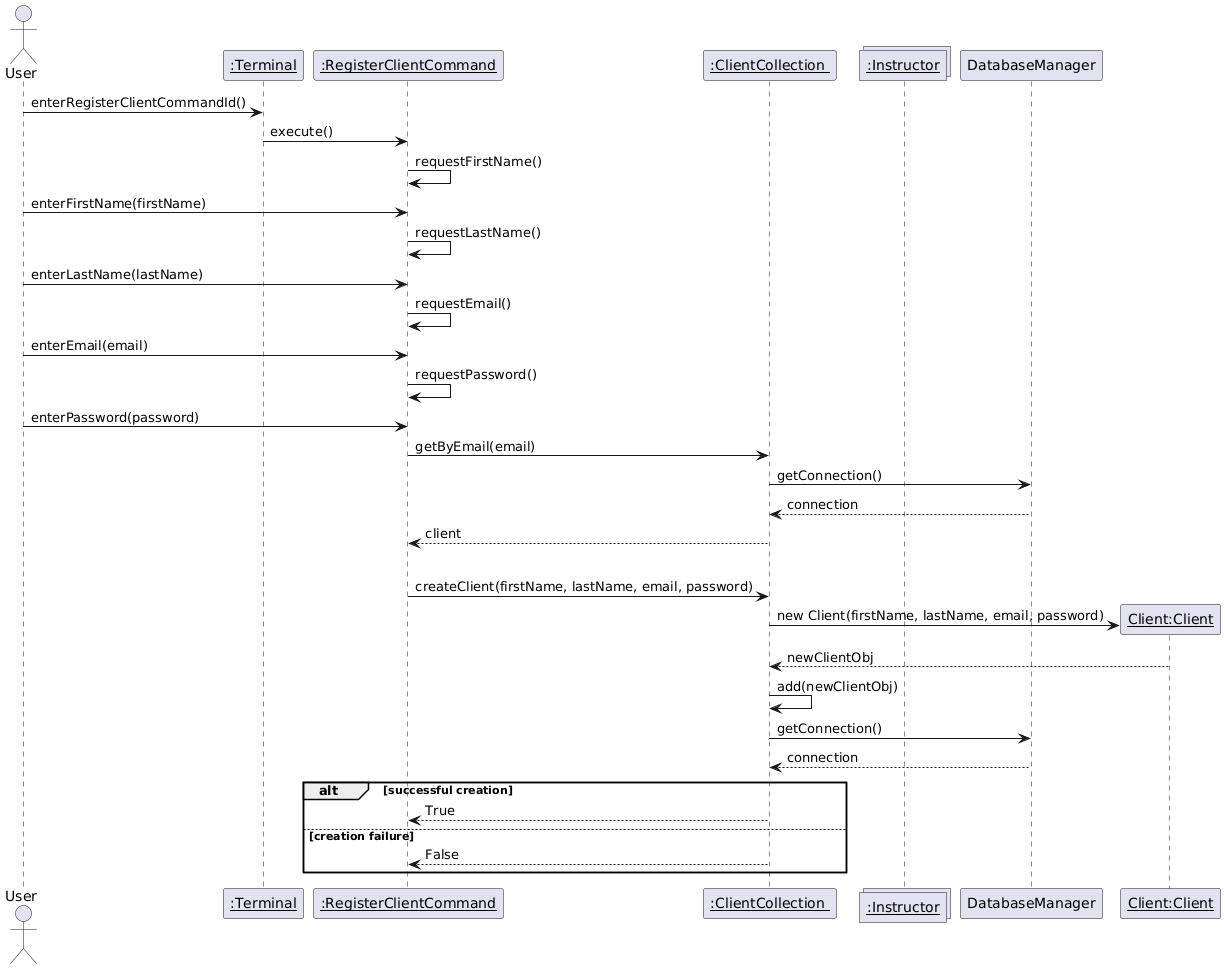

The diagram above was rendered by PlantUML. Its source (embedded in the PNG):
@startuml
actor "User" as user
participant "<u>:Terminal" as terminal
participant "<u>:RegisterClientCommand" as command
participant "<u>:ClientCollection " as clientCollection
collections "<u>:Instructor" as instructors
participant "DatabaseManager" as databaseManager
participant "<u>Client:Client" as newClientObj

user -> terminal : enterRegisterClientCommandId()
terminal -> command : execute()
command -> command : requestFirstName()
user -> command : enterFirstName(firstName)
command -> command : requestLastName()
user -> command : enterLastName(lastName)
command -> command : requestEmail()
user -> command : enterEmail(email)
command -> command : requestPassword()
user -> command : enterPassword(password)

command -> clientCollection : getByEmail(email)
clientCollection -> databaseManager : getConnection()
databaseManager --> clientCollection : connection
clientCollection --> command : client

alt no existing client found
    command -> clientCollection : createClient(firstName, lastName, email, password)
    clientCollection -> newClientObj ** : new Client(firstName, lastName, email, password)
    newClientObj --> clientCollection : newClientObj
    clientCollection -> clientCollection : add(newClientObj)
    clientCollection -> databaseManager : getConnection()
    databaseManager --> clientCollection : connection
    alt successful creation
        clientCollection --> command : True
    else creation failure
        clientCollection --> command : False
end
@enduml